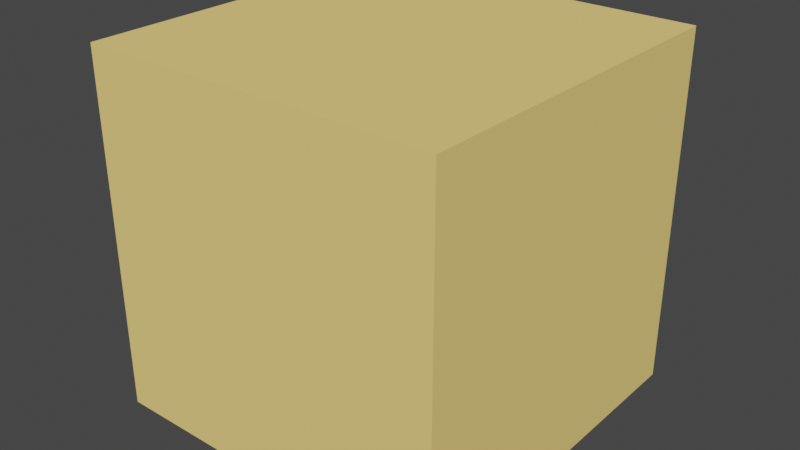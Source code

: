 # Source: spires_full.blend  (saved by Blender 3.3.1; exported with 4.5.12 LTS)
import bpy
from mathutils import Matrix  # noqa: F401  (used for matrix-valued properties, if any)

bpy.ops.wm.read_factory_settings(use_empty=True)
scene = bpy.context.scene
scene.name = 'Scene'

# ---- collections
col_collection = bpy.data.collections.new('Collection'); scene.collection.children.link(col_collection)

# ---- materials (node trees are filled in below, after node groups)
mat_material_002 = bpy.data.materials.new('Material.002')
mat_material_002.use_transparent_shadow = False

# ---- material node trees
mat_material_002.use_nodes = True; mat_material_002.node_tree.nodes.clear()
_N = mat_material_002.node_tree.nodes; _L = mat_material_002.node_tree.links
n0 = _N.new('ShaderNodeBsdfPrincipled'); n0.name = 'Principled BSDF'; n0.location = (10, 300)
n0.distribution = 'GGX'
n0.subsurface_method = 'RANDOM_WALK_SKIN'
n0.inputs[0].default_value = (1.0, 0.7219, 0.2142, 1.0)
n0.inputs[2].default_value = 0.9016
n0.inputs[3].default_value = 1.45
n0.inputs[27].default_value = (0.0, 0.0, 0.0, 1.0)
n0.inputs[28].default_value = 1.0
n1 = _N.new('ShaderNodeOutputMaterial'); n1.name = 'Material Output'; n1.location = (300, 300)
_L.new(n0.outputs[0], n1.inputs[0])
n1.is_active_output = True

# ---- world
world_world = bpy.data.worlds.new('World'); scene.world = world_world
world_world.use_nodes = True; world_world.node_tree.nodes.clear()
_N = world_world.node_tree.nodes; _L = world_world.node_tree.links
n0 = _N.new('ShaderNodeOutputWorld'); n0.name = 'World Output'; n0.location = (300, 300)
n1 = _N.new('ShaderNodeBackground'); n1.name = 'Background'; n1.location = (10, 300)
n1.inputs[0].default_value = (0.05088, 0.05088, 0.05088, 1.0)
_L.new(n1.outputs[0], n0.inputs[0])
n0.is_active_output = True
world_world.color = (0.05088, 0.05088, 0.05088)
world_world.use_sun_shadow = False
world_world.sun_shadow_jitter_overblur = 0.0

# ---- meshes
me_cube = bpy.data.meshes.new('Cube')
me_cube.from_pydata([(1.5, 1.5, 1.5), (1.5, 1.5, -1.5), (1.5, -1.5, 1.5), (1.5, -1.5, -1.5), (-1.5, 1.5, 1.5), (-1.5, 1.5, -1.5), (-1.5, -1.5, 1.5), (-1.5, -1.5, -1.5)], [], [(5, 1, 3, 7), (7, 6, 4, 5), (1, 0, 2, 3), (5, 4, 0, 1), (3, 2, 6, 7), (0, 4, 6, 2)])
_uv = me_cube.uv_layers.new(name='UVMap')
_uv.uv.foreach_set('vector', [0.375, 0.0, 0.625, 0.0, 0.625, 0.25, 0.375, 0.25, 0.375, 0.25, 0.625, 0.25, 0.625, 0.5, 0.375, 0.5, 0.375, 0.5, 0.625, 0.5, 0.625, 0.75, 0.375, 0.75, 0.375, 0.75, 0.625, 0.75, 0.625, 1.0, 0.375, 1.0, 0.125, 0.5, 0.375, 0.5, 0.375, 0.75, 0.125, 0.75, 0.625, 0.5, 0.875, 0.5, 0.875, 0.75, 0.625, 0.75])
me_cube.materials.append(mat_material_002)
me_cube.use_remesh_preserve_volume = False
me_cube.use_remesh_preserve_attributes = False
me_cube.use_mirror_vertex_groups = False
me_cube.update()

# ---- objects
ob_cube = bpy.data.objects.new('Cube', me_cube)

# ---- transforms, parenting, visibility, modifiers, constraints
ob_cube.location = (0.0, 0.0, 0.0)
ob_cube.lock_rotations_4d = False
ob_cube.empty_display_type = 'ARROWS'
ob_cube.lineart.crease_threshold = 0.0

# ---- collection membership
col_collection.objects.link(ob_cube)

# ---- scene / render settings (as saved in the file)
scene.frame_start = 1; scene.frame_end = 250; scene.frame_set(1)
scene.render.engine = 'BLENDER_EEVEE_NEXT'
scene.cycles.use_denoising = False
scene.cycles.samples = 128
scene.cycles.sampling_pattern = 'TABULATED_SOBOL'
scene.cycles.use_adaptive_sampling = False
scene.cycles.use_light_tree = False
scene.view_settings.view_transform = 'Filmic'
bpy.context.view_layer.update()

# ---- added for rendering (the .blend has no active camera and no usable light): camera, sun
cam_auto = bpy.data.cameras.new('AutoCamera')
cam_auto.lens = 50.0
cam_auto.sensor_width = 36.0
cam_auto.clip_end = 1000.0
ob_auto_camera = bpy.data.objects.new('AutoCamera', cam_auto)
scene.collection.objects.link(ob_auto_camera)
ob_auto_camera.location = (4.80761, -5.76913, 3.84609)
ob_auto_camera.rotation_euler = (1.09748, -7.21219e-08, 0.694738)
scene.camera = ob_auto_camera
light_auto_sun = bpy.data.lights.new('AutoSun', 'SUN')
light_auto_sun.energy = 3.0
light_auto_sun.angle = 0.0523599
ob_auto_sun = bpy.data.objects.new('AutoSun', light_auto_sun)
scene.collection.objects.link(ob_auto_sun)
ob_auto_sun.rotation_euler = (0.872665, 0.174533, 0.523599)
bpy.context.view_layer.update()
